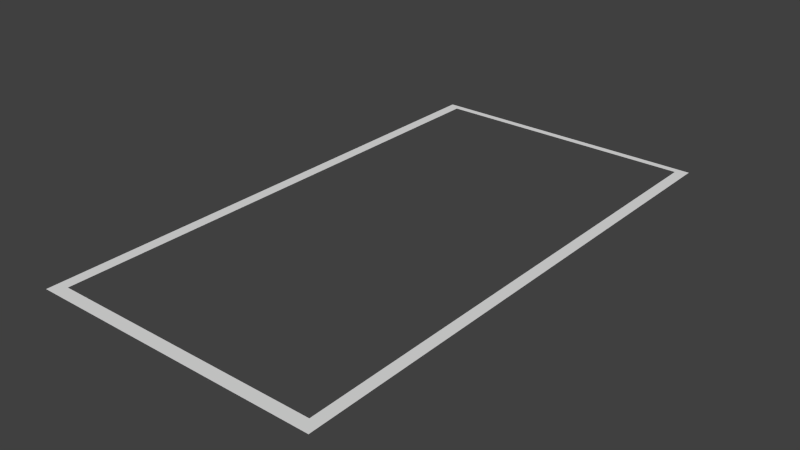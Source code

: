 # Source: Machine.blend  (saved by Blender 2.72.0; exported with 4.5.12 LTS)
import bpy
from mathutils import Matrix  # noqa: F401  (used for matrix-valued properties, if any)

bpy.ops.wm.read_factory_settings(use_empty=True)
scene = bpy.context.scene
scene.name = 'Scene'

# ---- collections
col_collection_1 = bpy.data.collections.new('Collection 1'); scene.collection.children.link(col_collection_1)

# ---- materials (node trees are filled in below, after node groups)
mat_material = bpy.data.materials.new('Material')
mat_material.alpha_threshold = 0.0
mat_material.use_transparent_shadow = False
mat_material.roughness = 0.5
mat_material.line_color = (0.0, 0.0, 0.0, 1.0)

# ---- material node trees

# ---- world
world_world = bpy.data.worlds.new('World'); scene.world = world_world
world_world.color = (0.05088, 0.05088, 0.05088)
world_world.use_sun_shadow = False
world_world.sun_shadow_jitter_overblur = 0.0
world_world.cycles.sampling_method = 'MANUAL'
world_world.cycles.sample_map_resolution = 256

# ---- meshes
me_cube = bpy.data.meshes.new('Cube')
me_cube.from_pydata([(-1.0, 1.615, 0.0), (0.8072, 1.615, 0.0), (-1.0, 1.659, 0.0), (0.8072, 1.659, 0.0), (0.0, 1.615, 0.0), (0.0, 1.659, 0.0), (0.7367, 1.615, 0.0), (0.7367, 1.659, 0.0), (-0.9294, 1.659, 0.0), (-0.9294, 1.615, 0.0), (-1.0, -1.664, 0.0), (0.8072, -1.664, 0.0), (0.7367, -1.664, 0.0), (-0.9294, -1.664, 0.0), (0.8072, -1.586, 0.0), (0.7367, -1.586, 0.0), (-0.9294, -1.586, 0.0), (-1.0, -1.586, 0.0), (0.0, -1.664, 0.0), (0.0, -1.586, 0.0), (-0.9294, 0.01408, 0.0), (-1.0, 0.01408, 0.0), (0.8072, 0.01408, 0.0), (0.7367, 0.01408, 0.0), (-1.0, -0.889, 0.0), (-0.9294, -0.889, 0.0), (0.7367, -1.163, 0.0), (0.8072, -1.163, 0.0), (0.6371, -1.664, 0.0), (-0.3624, -1.205, 0.0), (-0.3656, -1.217, 0.0), (0.6387, -0.8907, 0.0), (0.09274, -1.205, 0.0), (0.09589, -1.217, 0.0), (-0.2469, -1.269, 0.0), (-0.1348, -1.28, 0.0), (-0.02276, -1.269, 0.0), (0.6371, -1.586, 0.0)], [(25, 29), (29, 30), (31, 37), (31, 32), (32, 33), (35, 34), (36, 35), (34, 30), (33, 36)], [(6, 1, 3, 7), (9, 4, 5, 8), (4, 6, 7, 5), (0, 9, 8, 2), (16, 17, 10, 13), (14, 15, 12, 11), (27, 26, 15, 14), (25, 24, 17, 16), (16, 13, 18, 19), (28, 37, 19, 18), (9, 0, 21, 20), (1, 6, 23, 22), (20, 21, 24, 25), (22, 23, 26, 27), (12, 15, 37, 28)])
me_cube.materials.append(mat_material)
me_cube.use_remesh_preserve_volume = False
me_cube.use_remesh_preserve_attributes = False
me_cube.use_mirror_vertex_groups = False
me_cube.update()

# ---- objects
ob_cube = bpy.data.objects.new('Cube', me_cube)

# ---- transforms, parenting, visibility, modifiers, constraints
ob_cube.location = (0.0, 0.0, 0.0)
ob_cube.lock_rotations_4d = False
ob_cube.empty_display_type = 'ARROWS'
ob_cube.lineart.crease_threshold = 0.0

# ---- collection membership
col_collection_1.objects.link(ob_cube)

# ---- scene / render settings (as saved in the file)
scene.frame_start = 1; scene.frame_end = 250; scene.frame_set(1)
scene.render.engine = 'BLENDER_EEVEE_NEXT'
scene.render.resolution_percentage = 50
scene.render.dither_intensity = 0.0
scene.cycles.use_denoising = False
scene.cycles.samples = 10
scene.cycles.sampling_pattern = 'TABULATED_SOBOL'
scene.cycles.light_sampling_threshold = 0.0
scene.cycles.use_adaptive_sampling = False
scene.cycles.use_light_tree = False
scene.cycles.blur_glossy = 0.0
scene.cycles.pixel_filter_type = 'GAUSSIAN'
scene.cycles.sample_clamp_indirect = 0.0
scene.view_settings.view_transform = 'Standard'
bpy.context.view_layer.update()

# ---- added for rendering (the .blend has no active camera and no usable light): camera, sun
cam_auto = bpy.data.cameras.new('AutoCamera')
cam_auto.lens = 50.0
cam_auto.sensor_width = 36.0
cam_auto.clip_end = 1000.0
ob_auto_camera = bpy.data.objects.new('AutoCamera', cam_auto)
scene.collection.objects.link(ob_auto_camera)
ob_auto_camera.location = (3.40336, -4.20174, 2.79979)
ob_auto_camera.rotation_euler = (1.09748, -7.21219e-08, 0.694738)
scene.camera = ob_auto_camera
light_auto_sun = bpy.data.lights.new('AutoSun', 'SUN')
light_auto_sun.energy = 3.0
light_auto_sun.angle = 0.0523599
ob_auto_sun = bpy.data.objects.new('AutoSun', light_auto_sun)
scene.collection.objects.link(ob_auto_sun)
ob_auto_sun.rotation_euler = (0.872665, 0.174533, 0.523599)
bpy.context.view_layer.update()
